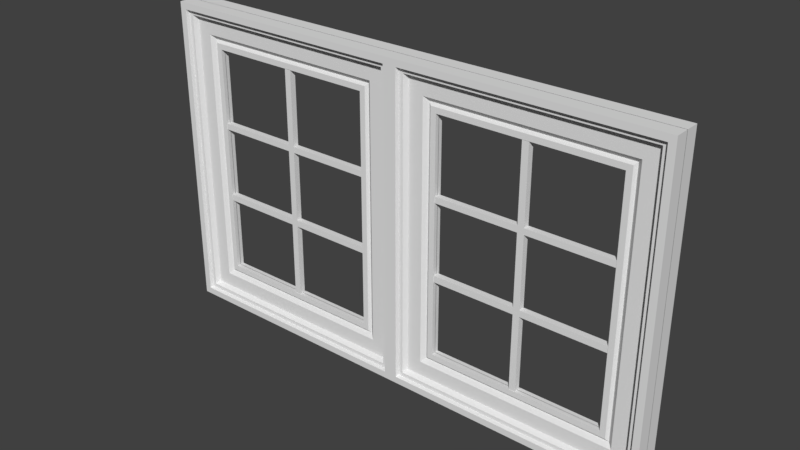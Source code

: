 # Source: DoubleWindow.blend  (saved by Blender 2.78.0; exported with 4.5.12 LTS)
import bpy
from mathutils import Matrix  # noqa: F401  (used for matrix-valued properties, if any)

bpy.ops.wm.read_factory_settings(use_empty=True)
scene = bpy.context.scene
scene.name = 'Scene'

# ---- collections
col_collection_1 = bpy.data.collections.new('Collection 1'); scene.collection.children.link(col_collection_1)

# ---- materials (node trees are filled in below, after node groups)
mat_doublewindow = bpy.data.materials.new('DoubleWindow')
mat_doublewindow.alpha_threshold = 0.0
mat_doublewindow.use_transparent_shadow = False
mat_doublewindow.roughness = 0.5
mat_doublewindow.line_color = (0.0, 0.0, 0.0, 1.0)

# ---- material node trees

# ---- world
world_world = bpy.data.worlds.new('World'); scene.world = world_world
world_world.color = (0.05088, 0.05088, 0.05088)
world_world.use_sun_shadow = False
world_world.sun_shadow_jitter_overblur = 0.0
world_world.cycles.sampling_method = 'MANUAL'

# ---- meshes
me_cube_000 = bpy.data.meshes.new('Cube.000')
me_cube_000.from_pydata([(38.43, -1.206, -21.83), (38.43, -1.206, 22.65), (38.43, 0.7941, -21.83), (38.43, 0.7941, 22.65), (40.43, -1.206, -21.83), (40.43, -1.206, 22.65), (40.43, 0.7941, -21.83), (40.43, 0.7941, 22.65), (38.43, -1.206, 7.776), (38.43, 0.7941, 7.776), (40.43, 0.7941, 7.776), (40.43, -1.206, 7.776), (38.43, 0.7941, 6.648), (40.43, 0.7941, 6.648), (40.43, -1.206, 6.648), (38.43, -1.206, 6.648), (66.18, 0.7941, 7.776), (66.18, -1.206, 7.776), (66.18, 0.7941, 6.648), (66.18, -1.206, 6.648), (12.68, -1.206, 6.648), (12.68, -1.206, 7.776), (12.68, 0.7941, 7.776), (12.68, 0.7941, 6.648), (38.43, 0.7941, -6.533), (40.43, 0.7941, -6.533), (40.43, -1.206, -6.533), (38.43, -1.206, -6.533), (38.43, 0.7941, -7.731), (40.43, 0.7941, -7.731), (40.43, -1.206, -7.731), (38.43, -1.206, -7.731), (66.18, 0.7941, -6.533), (66.18, -1.206, -6.533), (66.18, 0.7941, -7.731), (66.18, -1.206, -7.731), (12.68, -1.206, -7.731), (12.68, -1.206, -6.533), (12.68, 0.7941, -6.533), (12.68, 0.7941, -7.731), (4.362, -1.779, 26.84), (3.586, -3.437, 27.31), (2.365, 0.1184, 28.06), (2.032, 0.1184, 28.26), (2.032, -4.655, 28.26), (2.365, -3.437, 28.06), (-1.907e-05, 0.1184, 29.5), (-1.907e-05, -4.655, 29.5), (12.68, -1.3, 21.77), (12.68, 0.1184, 21.77), (10.95, 0.1184, 22.83), (10.95, -1.3, 22.83), (10.13, 0.1184, 23.33), (10.13, -0.5495, 23.33), (8.8, 0.1184, 24.14), (8.8, -1.779, 24.14), (4.362, 0.1184, 26.84), (3.586, 0.1184, 27.31), (4.362, -1.779, -26.9), (3.586, -3.437, -27.37), (2.365, 0.1184, -28.12), (2.032, 0.1184, -28.32), (2.032, -4.655, -28.32), (2.365, -3.437, -28.12), (-1.907e-05, 0.1184, -29.56), (-1.907e-05, -4.655, -29.56), (12.68, -1.3, -21.83), (12.68, 0.1184, -21.83), (10.95, 0.1184, -22.89), (10.95, -1.3, -22.89), (10.13, 0.1184, -23.39), (10.13, -0.5495, -23.39), (8.8, 0.1184, -24.2), (8.8, -1.779, -24.2), (4.362, 0.1184, -26.9), (3.586, 0.1184, -27.37), (74.5, -1.779, 26.84), (75.28, -3.437, 27.31), (76.5, 0.1184, 28.06), (76.83, 0.1184, 28.26), (76.83, -4.655, 28.26), (76.5, -3.437, 28.06), (78.87, 0.1184, 29.5), (78.87, -4.655, 29.5), (66.18, -1.3, 21.77), (66.18, 0.1184, 21.77), (67.91, 0.1184, 22.83), (67.91, -1.3, 22.83), (68.73, 0.1184, 23.33), (68.73, -0.5495, 23.33), (70.07, 0.1184, 24.14), (70.07, -1.779, 24.14), (74.5, 0.1184, 26.84), (75.28, 0.1184, 27.31), (74.5, -1.779, -26.9), (75.28, -3.437, -27.37), (76.5, 0.1184, -28.12), (76.83, 0.1184, -28.32), (76.83, -4.655, -28.32), (76.5, -3.437, -28.12), (78.87, 0.1184, -29.56), (78.87, -4.655, -29.56), (66.18, -1.3, -21.83), (66.18, 0.1184, -21.83), (67.91, 0.1184, -22.89), (67.91, -1.3, -22.89), (68.73, 0.1184, -23.39), (68.73, -0.5495, -23.39), (70.07, 0.1184, -24.2), (70.07, -1.779, -24.2), (74.5, 0.1184, -26.9), (75.28, 0.1184, -27.37), (-1.907e-05, -4.655, 29.5), (-1.907e-05, -4.655, -29.56), (78.87, -4.655, 29.5), (78.87, -4.655, -29.56), (4.362, 1.888, 26.84), (3.586, 3.546, 27.31), (2.365, -0.01003, 28.06), (2.032, -0.01003, 28.26), (2.032, 4.763, 28.26), (2.365, 3.546, 28.06), (-1.907e-05, -0.01003, 29.5), (-1.907e-05, 4.763, 29.5), (12.68, 1.408, 21.77), (12.68, -0.01003, 21.77), (10.95, -0.01003, 22.83), (10.95, 1.408, 22.83), (10.13, -0.01003, 23.33), (10.13, 0.6578, 23.33), (8.8, -0.01003, 24.14), (8.8, 1.888, 24.14), (4.362, -0.01003, 26.84), (3.586, -0.01003, 27.31), (4.362, 1.888, -26.9), (3.586, 3.546, -27.37), (2.365, -0.01003, -28.12), (2.032, -0.01003, -28.32), (2.032, 4.763, -28.32), (2.365, 3.546, -28.12), (-1.907e-05, -0.01003, -29.56), (-1.907e-05, 4.763, -29.56), (12.68, 1.408, -21.83), (12.68, -0.01003, -21.83), (10.95, -0.01003, -22.89), (10.95, 1.408, -22.89), (10.13, -0.01003, -23.39), (10.13, 0.6578, -23.39), (8.8, -0.01003, -24.2), (8.8, 1.888, -24.2), (4.362, -0.01003, -26.9), (3.586, -0.01003, -27.37), (74.5, 1.888, 26.84), (75.28, 3.546, 27.31), (76.5, -0.01003, 28.06), (76.83, -0.01003, 28.26), (76.83, 4.763, 28.26), (76.5, 3.546, 28.06), (78.87, -0.01003, 29.5), (78.87, 4.763, 29.5), (66.18, 1.408, 21.77), (66.18, -0.01003, 21.77), (67.91, -0.01003, 22.83), (67.91, 1.408, 22.83), (68.73, -0.01003, 23.33), (68.73, 0.6578, 23.33), (70.07, -0.01003, 24.14), (70.07, 1.888, 24.14), (74.5, -0.01003, 26.84), (75.28, -0.01003, 27.31), (74.5, 1.888, -26.9), (75.28, 3.546, -27.37), (76.5, -0.01003, -28.12), (76.83, -0.01003, -28.32), (76.83, 4.763, -28.32), (76.5, 3.546, -28.12), (78.87, -0.01003, -29.56), (78.87, 4.763, -29.56), (66.18, 1.408, -21.83), (66.18, -0.01003, -21.83), (67.91, -0.01003, -22.89), (67.91, 1.408, -22.89), (68.73, -0.01003, -23.39), (68.73, 0.6578, -23.39), (70.07, -0.01003, -24.2), (70.07, 1.888, -24.2), (74.5, -0.01003, -26.9), (75.28, -0.01003, -27.37), (-1.907e-05, 4.763, 29.5), (-1.907e-05, 4.763, -29.56), (78.87, 4.763, 29.5), (78.87, 4.763, -29.56), (-40.43, -1.206, -21.83), (-40.43, -1.206, 22.65), (-40.43, 0.7941, -21.83), (-40.43, 0.7941, 22.65), (-38.43, -1.206, -21.83), (-38.43, -1.206, 22.65), (-38.43, 0.7941, -21.83), (-38.43, 0.7941, 22.65), (-40.43, -1.206, 7.776), (-40.43, 0.7941, 7.776), (-38.43, 0.7941, 7.776), (-38.43, -1.206, 7.776), (-40.43, 0.7941, 6.648), (-38.43, 0.7941, 6.648), (-38.43, -1.206, 6.648), (-40.43, -1.206, 6.648), (-12.68, 0.7941, 7.776), (-12.68, -1.206, 7.776), (-12.68, 0.7941, 6.648), (-12.68, -1.206, 6.648), (-66.18, -1.206, 6.648), (-66.18, -1.206, 7.776), (-66.18, 0.7941, 7.776), (-66.18, 0.7941, 6.648), (-40.43, 0.7941, -6.533), (-38.43, 0.7941, -6.533), (-38.43, -1.206, -6.533), (-40.43, -1.206, -6.533), (-40.43, 0.7941, -7.731), (-38.43, 0.7941, -7.731), (-38.43, -1.206, -7.731), (-40.43, -1.206, -7.731), (-12.68, 0.7941, -6.533), (-12.68, -1.206, -6.533), (-12.68, 0.7941, -7.731), (-12.68, -1.206, -7.731), (-66.18, -1.206, -7.731), (-66.18, -1.206, -6.533), (-66.18, 0.7941, -6.533), (-66.18, 0.7941, -7.731), (-74.5, -1.779, 26.84), (-75.28, -3.437, 27.31), (-76.5, 0.1184, 28.06), (-76.83, 0.1184, 28.26), (-76.83, -4.655, 28.26), (-76.5, -3.437, 28.06), (-78.87, 0.1184, 29.5), (-78.87, -4.655, 29.5), (-66.18, -1.3, 21.77), (-66.18, 0.1184, 21.77), (-67.91, 0.1184, 22.83), (-67.91, -1.3, 22.83), (-68.73, 0.1184, 23.33), (-68.73, -0.5495, 23.33), (-70.07, 0.1184, 24.14), (-70.07, -1.779, 24.14), (-74.5, 0.1184, 26.84), (-75.28, 0.1184, 27.31), (-74.5, -1.779, -26.9), (-75.28, -3.437, -27.37), (-76.5, 0.1184, -28.12), (-76.83, 0.1184, -28.32), (-76.83, -4.655, -28.32), (-76.5, -3.437, -28.12), (-78.87, 0.1184, -29.56), (-78.87, -4.655, -29.56), (-66.18, -1.3, -21.83), (-66.18, 0.1184, -21.83), (-67.91, 0.1184, -22.89), (-67.91, -1.3, -22.89), (-68.73, 0.1184, -23.39), (-68.73, -0.5495, -23.39), (-70.07, 0.1184, -24.2), (-70.07, -1.779, -24.2), (-74.5, 0.1184, -26.9), (-75.28, 0.1184, -27.37), (-4.362, -1.779, 26.84), (-3.586, -3.437, 27.31), (-2.365, 0.1184, 28.06), (-2.032, 0.1184, 28.26), (-2.032, -4.655, 28.26), (-2.365, -3.437, 28.06), (-2.289e-05, 0.1184, 29.5), (-2.289e-05, -4.655, 29.5), (-12.68, -1.3, 21.77), (-12.68, 0.1184, 21.77), (-10.95, 0.1184, 22.83), (-10.95, -1.3, 22.83), (-10.13, 0.1184, 23.33), (-10.13, -0.5495, 23.33), (-8.8, 0.1184, 24.14), (-8.8, -1.779, 24.14), (-4.362, 0.1184, 26.84), (-3.586, 0.1184, 27.31), (-4.362, -1.779, -26.9), (-3.586, -3.437, -27.37), (-2.365, 0.1184, -28.12), (-2.032, 0.1184, -28.32), (-2.032, -4.655, -28.32), (-2.365, -3.437, -28.12), (-2.289e-05, 0.1184, -29.56), (-2.289e-05, -4.655, -29.56), (-12.68, -1.3, -21.83), (-12.68, 0.1184, -21.83), (-10.95, 0.1184, -22.89), (-10.95, -1.3, -22.89), (-10.13, 0.1184, -23.39), (-10.13, -0.5495, -23.39), (-8.8, 0.1184, -24.2), (-8.8, -1.779, -24.2), (-4.362, 0.1184, -26.9), (-3.586, 0.1184, -27.37), (-78.87, -4.655, 29.5), (-78.87, -4.655, -29.56), (-2.289e-05, -4.655, 29.5), (-2.289e-05, -4.655, -29.56), (-74.5, 1.888, 26.84), (-75.28, 3.546, 27.31), (-76.5, -0.01003, 28.06), (-76.83, -0.01003, 28.26), (-76.83, 4.763, 28.26), (-76.5, 3.546, 28.06), (-78.87, -0.01003, 29.5), (-78.87, 4.763, 29.5), (-66.18, 1.408, 21.77), (-66.18, -0.01003, 21.77), (-67.91, -0.01003, 22.83), (-67.91, 1.408, 22.83), (-68.73, -0.01003, 23.33), (-68.73, 0.6578, 23.33), (-70.07, -0.01003, 24.14), (-70.07, 1.888, 24.14), (-74.5, -0.01003, 26.84), (-75.28, -0.01003, 27.31), (-74.5, 1.888, -26.9), (-75.28, 3.546, -27.37), (-76.5, -0.01003, -28.12), (-76.83, -0.01003, -28.32), (-76.83, 4.763, -28.32), (-76.5, 3.546, -28.12), (-78.87, -0.01003, -29.56), (-78.87, 4.763, -29.56), (-66.18, 1.408, -21.83), (-66.18, -0.01003, -21.83), (-67.91, -0.01003, -22.89), (-67.91, 1.408, -22.89), (-68.73, -0.01003, -23.39), (-68.73, 0.6578, -23.39), (-70.07, -0.01003, -24.2), (-70.07, 1.888, -24.2), (-74.5, -0.01003, -26.9), (-75.28, -0.01003, -27.37), (-4.362, 1.888, 26.84), (-3.586, 3.546, 27.31), (-2.365, -0.01003, 28.06), (-2.032, -0.01003, 28.26), (-2.032, 4.763, 28.26), (-2.365, 3.546, 28.06), (-2.289e-05, -0.01003, 29.5), (-2.289e-05, 4.763, 29.5), (-12.68, 1.408, 21.77), (-12.68, -0.01003, 21.77), (-10.95, -0.01003, 22.83), (-10.95, 1.408, 22.83), (-10.13, -0.01003, 23.33), (-10.13, 0.6578, 23.33), (-8.8, -0.01003, 24.14), (-8.8, 1.888, 24.14), (-4.362, -0.01003, 26.84), (-3.586, -0.01003, 27.31), (-4.362, 1.888, -26.9), (-3.586, 3.546, -27.37), (-2.365, -0.01003, -28.12), (-2.032, -0.01003, -28.32), (-2.032, 4.763, -28.32), (-2.365, 3.546, -28.12), (-2.289e-05, -0.01003, -29.56), (-2.289e-05, 4.763, -29.56), (-12.68, 1.408, -21.83), (-12.68, -0.01003, -21.83), (-10.95, -0.01003, -22.89), (-10.95, 1.408, -22.89), (-10.13, -0.01003, -23.39), (-10.13, 0.6578, -23.39), (-8.8, -0.01003, -24.2), (-8.8, 1.888, -24.2), (-4.362, -0.01003, -26.9), (-3.586, -0.01003, -27.37), (-78.87, 4.763, 29.5), (-78.87, 4.763, -29.56), (-2.289e-05, 4.763, 29.5), (-2.289e-05, 4.763, -29.56)], [], [(8, 1, 3, 9), (9, 3, 7, 10), (10, 7, 5, 11), (11, 5, 1, 8), (2, 6, 4, 0), (7, 3, 1, 5), (14, 11, 8, 15), (13, 10, 16, 18), (12, 9, 10, 13), (8, 9, 22, 21), (27, 15, 12, 24), (24, 12, 13, 25), (25, 13, 14, 26), (26, 14, 15, 27), (18, 16, 17, 19), (10, 11, 17, 16), (14, 13, 18, 19), (11, 14, 19, 17), (20, 21, 22, 23), (12, 15, 20, 23), (9, 12, 23, 22), (15, 8, 21, 20), (30, 26, 27, 31), (26, 30, 35, 33), (28, 24, 25, 29), (27, 24, 38, 37), (0, 31, 28, 2), (2, 28, 29, 6), (6, 29, 30, 4), (4, 30, 31, 0), (34, 32, 33, 35), (29, 25, 32, 34), (25, 26, 33, 32), (30, 29, 34, 35), (36, 37, 38, 39), (31, 27, 37, 36), (28, 31, 36, 39), (24, 28, 39, 38), (48, 66, 67, 49), (52, 70, 72, 54), (59, 41, 45, 63), (64, 46, 43, 61), (56, 74, 75, 57), (47, 65, 62, 44), (58, 40, 41, 59), (63, 45, 44, 62), (69, 51, 53, 71), (42, 60, 61, 43), (49, 67, 68, 50), (71, 53, 55, 73), (73, 55, 40, 58), (50, 68, 70, 52), (46, 64, 65, 47), (54, 72, 74, 56), (66, 48, 51, 69), (57, 75, 60, 42), (84, 85, 103, 102), (88, 90, 108, 106), (95, 99, 81, 77), (100, 97, 79, 82), (92, 93, 111, 110), (83, 80, 98, 101), (94, 95, 77, 76), (99, 98, 80, 81), (105, 107, 89, 87), (78, 79, 97, 96), (85, 86, 104, 103), (107, 109, 91, 89), (109, 94, 76, 91), (86, 88, 106, 104), (82, 83, 101, 100), (90, 92, 110, 108), (102, 105, 87, 84), (93, 78, 96, 111), (40, 55, 91, 76), (55, 53, 89, 91), (53, 51, 87, 89), (51, 48, 84, 87), (48, 49, 85, 84), (49, 50, 86, 85), (50, 52, 88, 86), (52, 54, 90, 88), (54, 56, 92, 90), (56, 57, 93, 92), (57, 42, 78, 93), (42, 43, 79, 78), (43, 46, 82, 79), (46, 47, 83, 82), (47, 44, 80, 83), (44, 45, 81, 80), (45, 41, 77, 81), (41, 40, 76, 77), (59, 63, 99, 95), (63, 62, 98, 99), (62, 65, 101, 98), (65, 64, 100, 101), (64, 61, 97, 100), (61, 60, 96, 97), (60, 75, 111, 96), (75, 74, 110, 111), (74, 72, 108, 110), (72, 70, 106, 108), (70, 68, 104, 106), (68, 67, 103, 104), (67, 66, 102, 103), (66, 69, 105, 102), (69, 71, 107, 105), (71, 73, 109, 107), (73, 58, 94, 109), (58, 59, 95, 94), (65, 47, 112, 113), (101, 65, 113, 115), (83, 101, 115, 114), (83, 114, 112, 47), (124, 125, 143, 142), (128, 130, 148, 146), (135, 139, 121, 117), (140, 137, 119, 122), (132, 133, 151, 150), (123, 120, 138, 141), (134, 135, 117, 116), (139, 138, 120, 121), (145, 147, 129, 127), (118, 119, 137, 136), (125, 126, 144, 143), (147, 149, 131, 129), (149, 134, 116, 131), (126, 128, 146, 144), (122, 123, 141, 140), (130, 132, 150, 148), (142, 145, 127, 124), (133, 118, 136, 151), (160, 178, 179, 161), (164, 182, 184, 166), (171, 153, 157, 175), (176, 158, 155, 173), (168, 186, 187, 169), (159, 177, 174, 156), (170, 152, 153, 171), (175, 157, 156, 174), (181, 163, 165, 183), (154, 172, 173, 155), (161, 179, 180, 162), (183, 165, 167, 185), (185, 167, 152, 170), (162, 180, 182, 164), (158, 176, 177, 159), (166, 184, 186, 168), (178, 160, 163, 181), (169, 187, 172, 154), (116, 152, 167, 131), (131, 167, 165, 129), (129, 165, 163, 127), (127, 163, 160, 124), (124, 160, 161, 125), (125, 161, 162, 126), (126, 162, 164, 128), (128, 164, 166, 130), (130, 166, 168, 132), (132, 168, 169, 133), (133, 169, 154, 118), (118, 154, 155, 119), (119, 155, 158, 122), (122, 158, 159, 123), (123, 159, 156, 120), (120, 156, 157, 121), (121, 157, 153, 117), (117, 153, 152, 116), (135, 171, 175, 139), (139, 175, 174, 138), (138, 174, 177, 141), (141, 177, 176, 140), (140, 176, 173, 137), (137, 173, 172, 136), (136, 172, 187, 151), (151, 187, 186, 150), (150, 186, 184, 148), (148, 184, 182, 146), (146, 182, 180, 144), (144, 180, 179, 143), (143, 179, 178, 142), (142, 178, 181, 145), (145, 181, 183, 147), (147, 183, 185, 149), (149, 185, 170, 134), (134, 170, 171, 135), (141, 189, 188, 123), (177, 191, 189, 141), (159, 190, 191, 177), (159, 123, 188, 190), (200, 193, 195, 201), (201, 195, 199, 202), (202, 199, 197, 203), (203, 197, 193, 200), (194, 198, 196, 192), (199, 195, 193, 197), (206, 203, 200, 207), (205, 202, 208, 210), (204, 201, 202, 205), (200, 201, 214, 213), (219, 207, 204, 216), (216, 204, 205, 217), (217, 205, 206, 218), (218, 206, 207, 219), (210, 208, 209, 211), (202, 203, 209, 208), (206, 205, 210, 211), (203, 206, 211, 209), (212, 213, 214, 215), (204, 207, 212, 215), (201, 204, 215, 214), (207, 200, 213, 212), (222, 218, 219, 223), (218, 222, 227, 225), (220, 216, 217, 221), (219, 216, 230, 229), (192, 223, 220, 194), (194, 220, 221, 198), (198, 221, 222, 196), (196, 222, 223, 192), (226, 224, 225, 227), (221, 217, 224, 226), (217, 218, 225, 224), (222, 221, 226, 227), (228, 229, 230, 231), (223, 219, 229, 228), (220, 223, 228, 231), (216, 220, 231, 230), (240, 258, 259, 241), (244, 262, 264, 246), (251, 233, 237, 255), (256, 238, 235, 253), (248, 266, 267, 249), (239, 257, 254, 236), (250, 232, 233, 251), (255, 237, 236, 254), (261, 243, 245, 263), (234, 252, 253, 235), (241, 259, 260, 242), (263, 245, 247, 265), (265, 247, 232, 250), (242, 260, 262, 244), (238, 256, 257, 239), (246, 264, 266, 248), (258, 240, 243, 261), (249, 267, 252, 234), (276, 277, 295, 294), (280, 282, 300, 298), (287, 291, 273, 269), (292, 289, 271, 274), (284, 285, 303, 302), (275, 272, 290, 293), (286, 287, 269, 268), (291, 290, 272, 273), (297, 299, 281, 279), (270, 271, 289, 288), (277, 278, 296, 295), (299, 301, 283, 281), (301, 286, 268, 283), (278, 280, 298, 296), (274, 275, 293, 292), (282, 284, 302, 300), (294, 297, 279, 276), (285, 270, 288, 303), (232, 247, 283, 268), (247, 245, 281, 283), (245, 243, 279, 281), (243, 240, 276, 279), (240, 241, 277, 276), (241, 242, 278, 277), (242, 244, 280, 278), (244, 246, 282, 280), (246, 248, 284, 282), (248, 249, 285, 284), (249, 234, 270, 285), (234, 235, 271, 270), (235, 238, 274, 271), (238, 239, 275, 274), (239, 236, 272, 275), (236, 237, 273, 272), (237, 233, 269, 273), (233, 232, 268, 269), (251, 255, 291, 287), (255, 254, 290, 291), (254, 257, 293, 290), (257, 256, 292, 293), (256, 253, 289, 292), (253, 252, 288, 289), (252, 267, 303, 288), (267, 266, 302, 303), (266, 264, 300, 302), (264, 262, 298, 300), (262, 260, 296, 298), (260, 259, 295, 296), (259, 258, 294, 295), (258, 261, 297, 294), (261, 263, 299, 297), (263, 265, 301, 299), (265, 250, 286, 301), (250, 251, 287, 286), (257, 239, 304, 305), (293, 257, 305, 307), (275, 293, 307, 306), (275, 306, 304, 239), (316, 317, 335, 334), (320, 322, 340, 338), (327, 331, 313, 309), (332, 329, 311, 314), (324, 325, 343, 342), (315, 312, 330, 333), (326, 327, 309, 308), (331, 330, 312, 313), (337, 339, 321, 319), (310, 311, 329, 328), (317, 318, 336, 335), (339, 341, 323, 321), (341, 326, 308, 323), (318, 320, 338, 336), (314, 315, 333, 332), (322, 324, 342, 340), (334, 337, 319, 316), (325, 310, 328, 343), (352, 370, 371, 353), (356, 374, 376, 358), (363, 345, 349, 367), (368, 350, 347, 365), (360, 378, 379, 361), (351, 369, 366, 348), (362, 344, 345, 363), (367, 349, 348, 366), (373, 355, 357, 375), (346, 364, 365, 347), (353, 371, 372, 354), (375, 357, 359, 377), (377, 359, 344, 362), (354, 372, 374, 356), (350, 368, 369, 351), (358, 376, 378, 360), (370, 352, 355, 373), (361, 379, 364, 346), (308, 344, 359, 323), (323, 359, 357, 321), (321, 357, 355, 319), (319, 355, 352, 316), (316, 352, 353, 317), (317, 353, 354, 318), (318, 354, 356, 320), (320, 356, 358, 322), (322, 358, 360, 324), (324, 360, 361, 325), (325, 361, 346, 310), (310, 346, 347, 311), (311, 347, 350, 314), (314, 350, 351, 315), (315, 351, 348, 312), (312, 348, 349, 313), (313, 349, 345, 309), (309, 345, 344, 308), (327, 363, 367, 331), (331, 367, 366, 330), (330, 366, 369, 333), (333, 369, 368, 332), (332, 368, 365, 329), (329, 365, 364, 328), (328, 364, 379, 343), (343, 379, 378, 342), (342, 378, 376, 340), (340, 376, 374, 338), (338, 374, 372, 336), (336, 372, 371, 335), (335, 371, 370, 334), (334, 370, 373, 337), (337, 373, 375, 339), (339, 375, 377, 341), (341, 377, 362, 326), (326, 362, 363, 327), (333, 381, 380, 315), (369, 383, 381, 333), (351, 382, 383, 369), (351, 315, 380, 382)])
me_cube_000.materials.append(mat_doublewindow)
me_cube_000.use_remesh_preserve_volume = False
me_cube_000.use_remesh_preserve_attributes = False
me_cube_000.use_mirror_vertex_groups = False
me_cube_000.update()

# ---- objects
ob_thingies_001 = bpy.data.objects.new('Thingies.001', me_cube_000)
ob_empty = bpy.data.objects.new('Empty', None)

# ---- transforms, parenting, visibility, modifiers, constraints
ob_thingies_001.location = (3.866, -0.004927, 0.03103)
ob_thingies_001.scale = (0.09804, 0.09094, 0.1609)
ob_thingies_001.lineart.crease_threshold = 0.0
ob_empty.location = (0.0, 0.0, 0.0)
ob_empty.empty_image_offset = (0.0, 0.0)
ob_empty.lineart.crease_threshold = 0.0

# ---- collection membership
col_collection_1.objects.link(ob_thingies_001)
col_collection_1.objects.link(ob_empty)

# ---- scene / render settings (as saved in the file)
scene.frame_start = 1; scene.frame_end = 250; scene.frame_set(1)
scene.render.engine = 'BLENDER_EEVEE_NEXT'
scene.render.resolution_percentage = 50
scene.render.dither_intensity = 0.0
scene.cycles.use_denoising = False
scene.cycles.samples = 128
scene.cycles.sampling_pattern = 'TABULATED_SOBOL'
scene.cycles.light_sampling_threshold = 0.0
scene.cycles.use_adaptive_sampling = False
scene.cycles.use_light_tree = False
scene.cycles.blur_glossy = 0.0
scene.cycles.sample_clamp_indirect = 0.0
scene.view_settings.view_transform = 'Standard'
bpy.context.view_layer.update()

# ---- added for rendering (the .blend has no active camera and no usable light): camera, sun
cam_auto = bpy.data.cameras.new('AutoCamera')
cam_auto.lens = 50.0
cam_auto.sensor_width = 36.0
cam_auto.clip_end = 1000.0
ob_auto_camera = bpy.data.objects.new('AutoCamera', cam_auto)
scene.collection.objects.link(ob_auto_camera)
ob_auto_camera.location = (20.6785, -20.1751, 13.4763)
ob_auto_camera.rotation_euler = (1.09748, -7.21219e-08, 0.694738)
scene.camera = ob_auto_camera
light_auto_sun = bpy.data.lights.new('AutoSun', 'SUN')
light_auto_sun.energy = 3.0
light_auto_sun.angle = 0.0523599
ob_auto_sun = bpy.data.objects.new('AutoSun', light_auto_sun)
scene.collection.objects.link(ob_auto_sun)
ob_auto_sun.rotation_euler = (0.872665, 0.174533, 0.523599)
bpy.context.view_layer.update()
